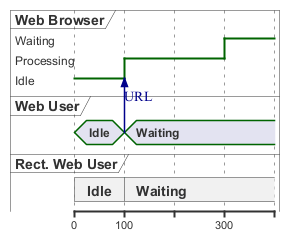

The diagram above was rendered by PlantUML. Its source (embedded in the PNG):
@startuml
robust "Web Browser" as WB
concise "Web User" as WU
rectangle "Rect. Web User" as RWU

@0
WU is Idle
RWU is Idle
WB is Idle


@100
WU -> WB : URL
WU is Waiting
RWU is Waiting
WB is Processing

@300
WB is Waiting
@enduml